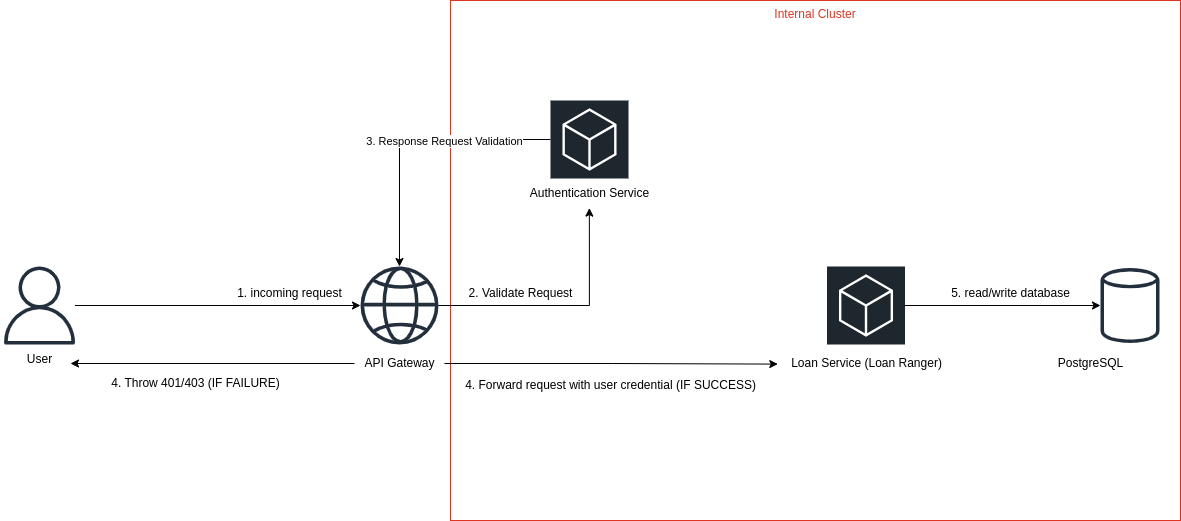

The diagram above was exported from draw.io. Its source (the exported page's mxGraphModel, read from the mxfile embedded in the PNG):
<mxGraphModel dx="2148" dy="799" grid="1" gridSize="10" guides="1" tooltips="1" connect="1" arrows="1" fold="1" page="1" pageScale="1" pageWidth="850" pageHeight="1100" math="0" shadow="0">
  <root>
    <mxCell id="0" />
    <mxCell id="1" parent="0" />
    <mxCell id="sEpSsHHkbXHeWVPWNMHT-14" style="edgeStyle=orthogonalEdgeStyle;rounded=0;orthogonalLoop=1;jettySize=auto;html=1;" edge="1" parent="1" source="sEpSsHHkbXHeWVPWNMHT-1" target="sEpSsHHkbXHeWVPWNMHT-3">
      <mxGeometry relative="1" as="geometry" />
    </mxCell>
    <mxCell id="sEpSsHHkbXHeWVPWNMHT-1" value="" style="sketch=0;outlineConnect=0;fontColor=#232F3E;gradientColor=none;fillColor=#232F3D;strokeColor=none;dashed=0;verticalLabelPosition=bottom;verticalAlign=top;align=center;html=1;fontSize=12;fontStyle=0;aspect=fixed;pointerEvents=1;shape=mxgraph.aws4.user;" vertex="1" parent="1">
      <mxGeometry x="-110" y="326" width="78" height="78" as="geometry" />
    </mxCell>
    <mxCell id="sEpSsHHkbXHeWVPWNMHT-3" value="" style="sketch=0;outlineConnect=0;fontColor=#232F3E;gradientColor=none;fillColor=#232F3D;strokeColor=none;dashed=0;verticalLabelPosition=bottom;verticalAlign=top;align=center;html=1;fontSize=12;fontStyle=0;aspect=fixed;pointerEvents=1;shape=mxgraph.aws4.globe;" vertex="1" parent="1">
      <mxGeometry x="250" y="326" width="78" height="78" as="geometry" />
    </mxCell>
    <mxCell id="sEpSsHHkbXHeWVPWNMHT-4" value="User" style="text;html=1;align=center;verticalAlign=middle;resizable=0;points=[];autosize=1;strokeColor=none;fillColor=none;" vertex="1" parent="1">
      <mxGeometry x="-96" y="404" width="50" height="30" as="geometry" />
    </mxCell>
    <mxCell id="sEpSsHHkbXHeWVPWNMHT-25" style="edgeStyle=orthogonalEdgeStyle;rounded=0;orthogonalLoop=1;jettySize=auto;html=1;" edge="1" parent="1" source="sEpSsHHkbXHeWVPWNMHT-5">
      <mxGeometry relative="1" as="geometry">
        <mxPoint x="-40" y="423" as="targetPoint" />
      </mxGeometry>
    </mxCell>
    <mxCell id="sEpSsHHkbXHeWVPWNMHT-5" value="API Gateway" style="text;html=1;align=center;verticalAlign=middle;resizable=0;points=[];autosize=1;strokeColor=none;fillColor=none;" vertex="1" parent="1">
      <mxGeometry x="244" y="408" width="90" height="30" as="geometry" />
    </mxCell>
    <mxCell id="sEpSsHHkbXHeWVPWNMHT-6" value="" style="sketch=0;outlineConnect=0;fontColor=#232F3E;gradientColor=none;fillColor=#232F3D;strokeColor=none;dashed=0;verticalLabelPosition=bottom;verticalAlign=top;align=center;html=1;fontSize=12;fontStyle=0;aspect=fixed;pointerEvents=1;shape=mxgraph.aws4.generic_database;" vertex="1" parent="1">
      <mxGeometry x="990" y="326" width="59" height="78" as="geometry" />
    </mxCell>
    <mxCell id="sEpSsHHkbXHeWVPWNMHT-7" value="PostgreSQL" style="text;html=1;align=center;verticalAlign=middle;resizable=0;points=[];autosize=1;strokeColor=none;fillColor=none;" vertex="1" parent="1">
      <mxGeometry x="934.5" y="408" width="90" height="30" as="geometry" />
    </mxCell>
    <mxCell id="sEpSsHHkbXHeWVPWNMHT-8" value="Internal Cluster" style="fillColor=none;strokeColor=#DD3522;verticalAlign=top;fontStyle=0;fontColor=#DD3522;whiteSpace=wrap;html=1;" vertex="1" parent="1">
      <mxGeometry x="340" y="60" width="730" height="520" as="geometry" />
    </mxCell>
    <mxCell id="sEpSsHHkbXHeWVPWNMHT-21" style="edgeStyle=orthogonalEdgeStyle;rounded=0;orthogonalLoop=1;jettySize=auto;html=1;" edge="1" parent="1" source="sEpSsHHkbXHeWVPWNMHT-9" target="sEpSsHHkbXHeWVPWNMHT-3">
      <mxGeometry relative="1" as="geometry" />
    </mxCell>
    <mxCell id="sEpSsHHkbXHeWVPWNMHT-22" value="3. Response Request Validation" style="edgeLabel;html=1;align=center;verticalAlign=middle;resizable=0;points=[];" vertex="1" connectable="0" parent="sEpSsHHkbXHeWVPWNMHT-21">
      <mxGeometry x="-0.2288" y="1" relative="1" as="geometry">
        <mxPoint as="offset" />
      </mxGeometry>
    </mxCell>
    <mxCell id="sEpSsHHkbXHeWVPWNMHT-9" value="" style="sketch=0;points=[[0,0,0],[0.25,0,0],[0.5,0,0],[0.75,0,0],[1,0,0],[0,1,0],[0.25,1,0],[0.5,1,0],[0.75,1,0],[1,1,0],[0,0.25,0],[0,0.5,0],[0,0.75,0],[1,0.25,0],[1,0.5,0],[1,0.75,0]];gradientDirection=north;outlineConnect=0;fontColor=#232F3E;gradientColor=none;fillColor=#1E262E;strokeColor=#ffffff;dashed=0;verticalLabelPosition=bottom;verticalAlign=top;align=center;html=1;fontSize=12;fontStyle=0;aspect=fixed;shape=mxgraph.aws4.resourceIcon;resIcon=mxgraph.aws4.general;" vertex="1" parent="1">
      <mxGeometry x="440" y="160" width="78" height="78" as="geometry" />
    </mxCell>
    <mxCell id="sEpSsHHkbXHeWVPWNMHT-10" value="Authentication Service" style="text;html=1;align=center;verticalAlign=middle;resizable=0;points=[];autosize=1;strokeColor=none;fillColor=none;" vertex="1" parent="1">
      <mxGeometry x="409" y="238" width="140" height="30" as="geometry" />
    </mxCell>
    <mxCell id="sEpSsHHkbXHeWVPWNMHT-27" style="edgeStyle=orthogonalEdgeStyle;rounded=0;orthogonalLoop=1;jettySize=auto;html=1;" edge="1" parent="1" source="sEpSsHHkbXHeWVPWNMHT-11" target="sEpSsHHkbXHeWVPWNMHT-6">
      <mxGeometry relative="1" as="geometry" />
    </mxCell>
    <mxCell id="sEpSsHHkbXHeWVPWNMHT-11" value="" style="sketch=0;points=[[0,0,0],[0.25,0,0],[0.5,0,0],[0.75,0,0],[1,0,0],[0,1,0],[0.25,1,0],[0.5,1,0],[0.75,1,0],[1,1,0],[0,0.25,0],[0,0.5,0],[0,0.75,0],[1,0.25,0],[1,0.5,0],[1,0.75,0]];gradientDirection=north;outlineConnect=0;fontColor=#232F3E;gradientColor=none;fillColor=#1E262E;strokeColor=#ffffff;dashed=0;verticalLabelPosition=bottom;verticalAlign=top;align=center;html=1;fontSize=12;fontStyle=0;aspect=fixed;shape=mxgraph.aws4.resourceIcon;resIcon=mxgraph.aws4.general;" vertex="1" parent="1">
      <mxGeometry x="716.5" y="326" width="78" height="78" as="geometry" />
    </mxCell>
    <mxCell id="sEpSsHHkbXHeWVPWNMHT-12" value="Loan Service (Loan Ranger)" style="text;html=1;align=center;verticalAlign=middle;resizable=0;points=[];autosize=1;strokeColor=none;fillColor=none;" vertex="1" parent="1">
      <mxGeometry x="670.5" y="408" width="170" height="30" as="geometry" />
    </mxCell>
    <mxCell id="sEpSsHHkbXHeWVPWNMHT-15" value="1. incoming request" style="text;html=1;align=center;verticalAlign=middle;resizable=0;points=[];autosize=1;strokeColor=none;fillColor=none;" vertex="1" parent="1">
      <mxGeometry x="114" y="338" width="130" height="30" as="geometry" />
    </mxCell>
    <mxCell id="sEpSsHHkbXHeWVPWNMHT-16" style="edgeStyle=orthogonalEdgeStyle;rounded=0;orthogonalLoop=1;jettySize=auto;html=1;entryX=0.499;entryY=0.987;entryDx=0;entryDy=0;entryPerimeter=0;" edge="1" parent="1" source="sEpSsHHkbXHeWVPWNMHT-3" target="sEpSsHHkbXHeWVPWNMHT-10">
      <mxGeometry relative="1" as="geometry" />
    </mxCell>
    <mxCell id="sEpSsHHkbXHeWVPWNMHT-17" value="2. Validate Request" style="text;html=1;align=center;verticalAlign=middle;resizable=0;points=[];autosize=1;strokeColor=none;fillColor=none;" vertex="1" parent="1">
      <mxGeometry x="345" y="338" width="130" height="30" as="geometry" />
    </mxCell>
    <mxCell id="sEpSsHHkbXHeWVPWNMHT-23" style="edgeStyle=orthogonalEdgeStyle;rounded=0;orthogonalLoop=1;jettySize=auto;html=1;entryX=-0.019;entryY=0.52;entryDx=0;entryDy=0;entryPerimeter=0;" edge="1" parent="1" source="sEpSsHHkbXHeWVPWNMHT-5" target="sEpSsHHkbXHeWVPWNMHT-12">
      <mxGeometry relative="1" as="geometry" />
    </mxCell>
    <mxCell id="sEpSsHHkbXHeWVPWNMHT-24" value="4. Forward request with user credential (IF SUCCESS)" style="text;html=1;align=center;verticalAlign=middle;resizable=0;points=[];autosize=1;strokeColor=none;fillColor=none;" vertex="1" parent="1">
      <mxGeometry x="345" y="430" width="310" height="30" as="geometry" />
    </mxCell>
    <mxCell id="sEpSsHHkbXHeWVPWNMHT-26" value="4. Throw 401/403 (IF FAILURE)" style="text;html=1;align=center;verticalAlign=middle;resizable=0;points=[];autosize=1;strokeColor=none;fillColor=none;" vertex="1" parent="1">
      <mxGeometry x="-10" y="428" width="190" height="30" as="geometry" />
    </mxCell>
    <mxCell id="sEpSsHHkbXHeWVPWNMHT-28" value="5. read/write database" style="text;html=1;align=center;verticalAlign=middle;resizable=0;points=[];autosize=1;strokeColor=none;fillColor=none;" vertex="1" parent="1">
      <mxGeometry x="830" y="338" width="140" height="30" as="geometry" />
    </mxCell>
  </root>
</mxGraphModel>